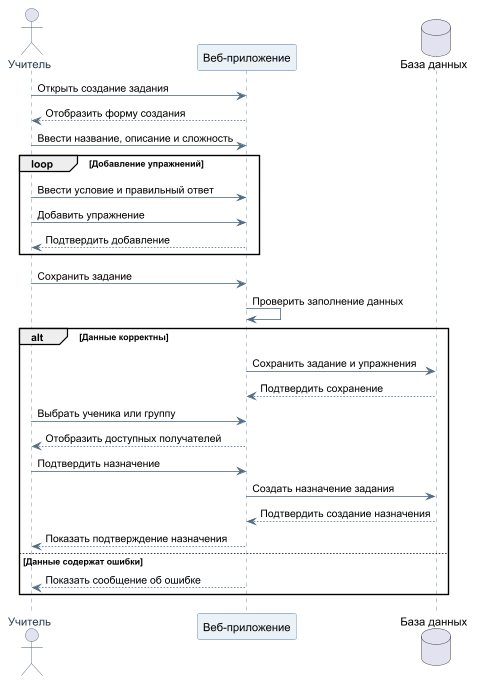

The diagram above was rendered by PlantUML. Its source (embedded in the PNG):
@startuml

skinparam shadowing false
skinparam sequence {
    ArrowColor #526B82
    LifeLineBorderColor #527A9E
    LifeLineBackgroundColor #EAF2F8
    ParticipantBorderColor #527A9E
    ParticipantBackgroundColor #EAF2F8
    ActorBorderColor #40566B
    ActorFontColor #263746
}

actor "Учитель" as Teacher
participant "Веб-приложение" as System
database "База данных" as DB

Teacher -> System: Открыть создание задания
System --> Teacher: Отобразить форму создания

Teacher -> System: Ввести название, описание и сложность

loop Добавление упражнений
    Teacher -> System: Ввести условие и правильный ответ
    Teacher -> System: Добавить упражнение
    System --> Teacher: Подтвердить добавление
end

Teacher -> System: Сохранить задание
System -> System: Проверить заполнение данных

alt Данные корректны
    System -> DB: Сохранить задание и упражнения
    DB --> System: Подтвердить сохранение

    Teacher -> System: Выбрать ученика или группу
    System --> Teacher: Отобразить доступных получателей

    Teacher -> System: Подтвердить назначение
    System -> DB: Создать назначение задания
    DB --> System: Подтвердить создание назначения

    System --> Teacher: Показать подтверждение назначения

else Данные содержат ошибки
    System --> Teacher: Показать сообщение об ошибке
end

@enduml